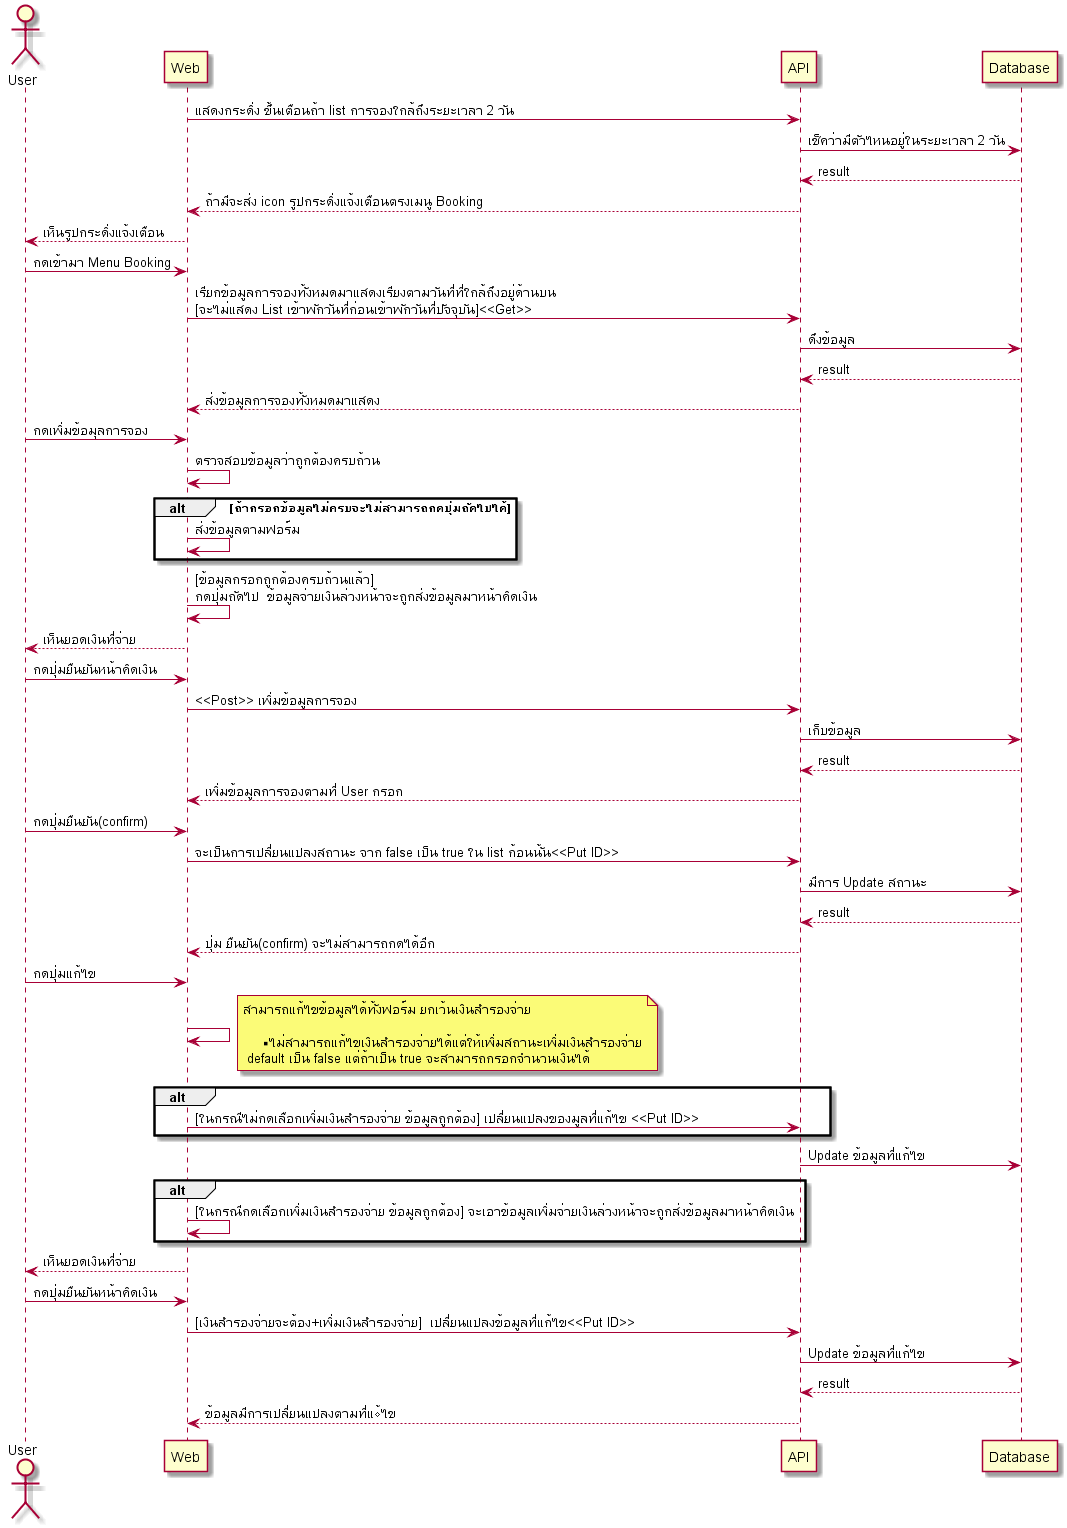

The diagram above was rendered by PlantUML. Its source (embedded in the PNG):
@startuml

actor User
participant "Web" as A
participant "API" as B
participant "Database" as C

A -> B: แสดงกระดิ่ง ขึ้นเตือนถ้า list การจองใกล้ถึงระยะเวลา 2 วัน 
B -> C: เช็คว่ามีตัวไหนอยู่ในระยะเวลา 2 วัน
C --> B: result 
B --> A: ถ้ามีจะส่ง icon รูปกระดิ่งแจ้งเตือนตรงเมนู Booking
A --> User: เห็นรูปกระดิ่งแจ้งเตือน

User -> A: กดเข้ามา Menu Booking
A -> B: เรียกข้อมูลการจองทั้งหมดมาแสดงเรียงตามวันที่ที่ใกล้ถึงอยู่ด้านบน\n[จะไม่แสดง List เข้าพักวันที่ก่อนเข้าพักวันที่ปัจจุบัน]<<Get>>
B -> C: ดึงข้อมูล
C --> B: result 
B --> A: ส่งข้อมูลการจองทั้งหมดมาแสดง

User -> A: กดเพิ่มข้อมุลการจอง
A -> A: ตรวจสอบข้อมูลว่าถูกต้องครบถ้วน
alt ถ้ากรอกข้อมูลไม่ครบจะไม่สามารถกดปุ่มถัดไปได้
A -> A: ส่งข้อมูลตามฟอร์ม
end
A -> A:  [ข้อมูลกรอกถูกต้องครบถ้วนแล้ว]\nกดปุ่มถัดไป  ข้อมูลจ่ายเงินล่วงหน้าจะถูกส่งข้อมูลมาหน้าคิดเงิน
A --> User: เห็นยอดเงินที่จ่าย
User -> A: กดปุ่มยืนยันหน้าคิดเงิน
A -> B: <<Post>> เพิ่มข้อมูลการจอง
B -> C: เก็บข้อมูล
C --> B: result
B --> A: เพิ่มข้อมูลการจองตามที่ User กรอก 

User -> A: กดปุ่มยืนยัน(confirm)
A -> B: จะเป็นการเปลี่ยนแปลงสถานะ จาก false เป็น true ใน list ก้อนนั้น<<Put ID>>
B -> C: มีการ Update สถานะ
C --> B: result
B --> A: ปุ่ม ยืนยัน(confirm) จะไม่สามารถกดได้อีก

User -> A: กดปุ่มแก้ไข
A ->A
note right
สามารถแก้ไขข้อมูลได้ทั้งฟอร์ม ยกเว้นเงินสำรองจ่าย

**ไม่สามารถแก้ไขเงินสำรองจ่ายได้แต่ให้เพิ่มสถานะเพิ่มเงินสำรองจ่าย
 default เป็น false แต่ถ้าเป็น true จะสามารถกรอกจำนวนเงินได้
end note
alt
A -> B: [ในกรณีไม่กดเลือกเพิ่มเงินสำรองจ่าย ข้อมูลถูกต้อง] เปลี่ยนแปลงของมูลที่แก้ไข <<Put ID>> 
end
B -> C: Update ข้อมูลที่แก้ไข 
alt
A -> A: [ในกรณีกดเลือกเพิ่มเงินสำรองจ่าย ข้อมูลถูกต้อง] จะเอาข้อมูลเพิ่มจ่ายเงินล่วงหน้าจะถูกส่งข้อมูลมาหน้าคิดเงิน
end
A --> User: เห็นยอดเงินที่จ่าย
User -> A: กดปุ่มยืนยันหน้าคิดเงิน
A -> B: [เงินสำรองจ่ายจะต้อง+เพิ่มเงินสำรองจ่าย]  เปลี่ยนแปลงข้อมูลที่แก้ไข<<Put ID>>
B -> C: Update ข้อมูลที่แก้ไข 
C --> B: result
B --> A: ข้อมูลมีการเปลี่ยนแปลงตามที่แ้ไข 

@enduml